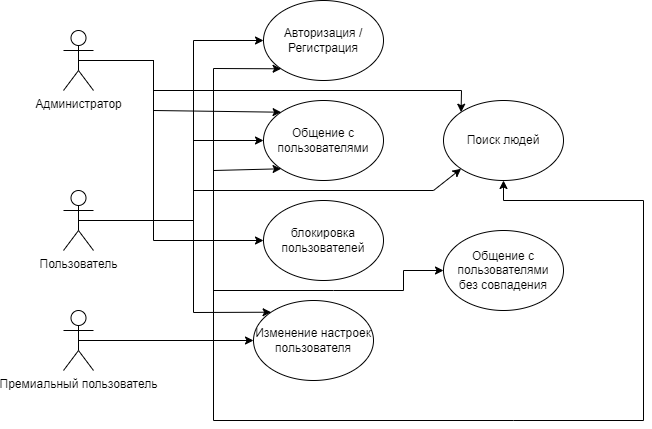

The diagram above was exported from draw.io. Its source (the exported page's mxGraphModel, read from the mxfile embedded in the PNG):
<mxGraphModel dx="1422" dy="789" grid="1" gridSize="10" guides="1" tooltips="1" connect="1" arrows="1" fold="1" page="1" pageScale="1" pageWidth="1654" pageHeight="2336" math="0" shadow="0">
  <root>
    <mxCell id="0" />
    <mxCell id="1" parent="0" />
    <mxCell id="3vLYt_gq6YUK05-k2c9R-1" value="Общение с пользователями" style="ellipse;whiteSpace=wrap;html=1;" parent="1" vertex="1">
      <mxGeometry x="430" y="250" width="120" height="80" as="geometry" />
    </mxCell>
    <mxCell id="3vLYt_gq6YUK05-k2c9R-2" value="Администратор" style="shape=umlActor;verticalLabelPosition=bottom;verticalAlign=top;html=1;outlineConnect=0;" parent="1" vertex="1">
      <mxGeometry x="230" y="180" width="30" height="60" as="geometry" />
    </mxCell>
    <mxCell id="3vLYt_gq6YUK05-k2c9R-3" value="Пользователь" style="shape=umlActor;verticalLabelPosition=bottom;verticalAlign=top;html=1;outlineConnect=0;" parent="1" vertex="1">
      <mxGeometry x="230" y="340" width="30" height="60" as="geometry" />
    </mxCell>
    <mxCell id="3vLYt_gq6YUK05-k2c9R-9" value="Премиальный пользователь" style="shape=umlActor;verticalLabelPosition=bottom;verticalAlign=top;html=1;outlineConnect=0;" parent="1" vertex="1">
      <mxGeometry x="230" y="460" width="30" height="60" as="geometry" />
    </mxCell>
    <mxCell id="3vLYt_gq6YUK05-k2c9R-10" value="Авторизация /&lt;br&gt;Регистрация" style="ellipse;whiteSpace=wrap;html=1;" parent="1" vertex="1">
      <mxGeometry x="430" y="150" width="120" height="80" as="geometry" />
    </mxCell>
    <mxCell id="3vLYt_gq6YUK05-k2c9R-11" value="Изменение настроек пользователя" style="ellipse;whiteSpace=wrap;html=1;" parent="1" vertex="1">
      <mxGeometry x="420" y="450" width="120" height="80" as="geometry" />
    </mxCell>
    <mxCell id="3vLYt_gq6YUK05-k2c9R-12" value="Поиск людей" style="ellipse;whiteSpace=wrap;html=1;" parent="1" vertex="1">
      <mxGeometry x="610" y="250" width="120" height="80" as="geometry" />
    </mxCell>
    <mxCell id="M_FhORD1R0pogruw-joe-1" value="Общение с пользователями&lt;br&gt;без совпадения" style="ellipse;whiteSpace=wrap;html=1;" vertex="1" parent="1">
      <mxGeometry x="610" y="380" width="120" height="80" as="geometry" />
    </mxCell>
    <mxCell id="M_FhORD1R0pogruw-joe-2" value="блокировка пользователей" style="ellipse;whiteSpace=wrap;html=1;" vertex="1" parent="1">
      <mxGeometry x="430" y="350" width="120" height="80" as="geometry" />
    </mxCell>
    <mxCell id="M_FhORD1R0pogruw-joe-4" value="" style="endArrow=classic;html=1;rounded=0;exitX=0.5;exitY=0.5;exitDx=0;exitDy=0;exitPerimeter=0;entryX=0;entryY=0.5;entryDx=0;entryDy=0;" edge="1" parent="1" source="3vLYt_gq6YUK05-k2c9R-3" target="3vLYt_gq6YUK05-k2c9R-1">
      <mxGeometry width="50" height="50" relative="1" as="geometry">
        <mxPoint x="700" y="420" as="sourcePoint" />
        <mxPoint x="750" y="370" as="targetPoint" />
        <Array as="points">
          <mxPoint x="360" y="370" />
          <mxPoint x="360" y="290" />
        </Array>
      </mxGeometry>
    </mxCell>
    <mxCell id="M_FhORD1R0pogruw-joe-5" value="" style="endArrow=classic;html=1;rounded=0;exitX=0.5;exitY=0.5;exitDx=0;exitDy=0;exitPerimeter=0;entryX=0;entryY=0.5;entryDx=0;entryDy=0;" edge="1" parent="1" source="3vLYt_gq6YUK05-k2c9R-2" target="M_FhORD1R0pogruw-joe-2">
      <mxGeometry width="50" height="50" relative="1" as="geometry">
        <mxPoint x="700" y="420" as="sourcePoint" />
        <mxPoint x="750" y="370" as="targetPoint" />
        <Array as="points">
          <mxPoint x="320" y="210" />
          <mxPoint x="320" y="390" />
        </Array>
      </mxGeometry>
    </mxCell>
    <mxCell id="M_FhORD1R0pogruw-joe-6" value="" style="endArrow=classic;html=1;rounded=0;entryX=0;entryY=0.5;entryDx=0;entryDy=0;" edge="1" parent="1" target="3vLYt_gq6YUK05-k2c9R-11">
      <mxGeometry width="50" height="50" relative="1" as="geometry">
        <mxPoint x="250" y="490" as="sourcePoint" />
        <mxPoint x="750" y="370" as="targetPoint" />
      </mxGeometry>
    </mxCell>
    <mxCell id="M_FhORD1R0pogruw-joe-7" value="" style="endArrow=classic;html=1;rounded=0;exitX=0.5;exitY=0.5;exitDx=0;exitDy=0;exitPerimeter=0;entryX=0;entryY=0;entryDx=0;entryDy=0;" edge="1" parent="1" source="3vLYt_gq6YUK05-k2c9R-2" target="3vLYt_gq6YUK05-k2c9R-1">
      <mxGeometry width="50" height="50" relative="1" as="geometry">
        <mxPoint x="700" y="420" as="sourcePoint" />
        <mxPoint x="750" y="370" as="targetPoint" />
        <Array as="points">
          <mxPoint x="320" y="210" />
          <mxPoint x="320" y="260" />
        </Array>
      </mxGeometry>
    </mxCell>
    <mxCell id="M_FhORD1R0pogruw-joe-8" value="" style="endArrow=classic;html=1;rounded=0;exitX=0.5;exitY=0.5;exitDx=0;exitDy=0;exitPerimeter=0;entryX=0;entryY=0;entryDx=0;entryDy=0;" edge="1" parent="1" source="3vLYt_gq6YUK05-k2c9R-2" target="3vLYt_gq6YUK05-k2c9R-12">
      <mxGeometry width="50" height="50" relative="1" as="geometry">
        <mxPoint x="700" y="420" as="sourcePoint" />
        <mxPoint x="750" y="370" as="targetPoint" />
        <Array as="points">
          <mxPoint x="320" y="210" />
          <mxPoint x="320" y="240" />
          <mxPoint x="628" y="240" />
        </Array>
      </mxGeometry>
    </mxCell>
    <mxCell id="M_FhORD1R0pogruw-joe-9" value="" style="endArrow=classic;html=1;rounded=0;exitX=0.5;exitY=0.5;exitDx=0;exitDy=0;exitPerimeter=0;entryX=0;entryY=0.5;entryDx=0;entryDy=0;" edge="1" parent="1" source="3vLYt_gq6YUK05-k2c9R-3" target="3vLYt_gq6YUK05-k2c9R-10">
      <mxGeometry width="50" height="50" relative="1" as="geometry">
        <mxPoint x="700" y="420" as="sourcePoint" />
        <mxPoint x="750" y="370" as="targetPoint" />
        <Array as="points">
          <mxPoint x="360" y="370" />
          <mxPoint x="360" y="190" />
        </Array>
      </mxGeometry>
    </mxCell>
    <mxCell id="M_FhORD1R0pogruw-joe-10" value="" style="endArrow=classic;html=1;rounded=0;exitX=0.5;exitY=0.5;exitDx=0;exitDy=0;exitPerimeter=0;entryX=0;entryY=1;entryDx=0;entryDy=0;" edge="1" parent="1" source="3vLYt_gq6YUK05-k2c9R-9" target="3vLYt_gq6YUK05-k2c9R-1">
      <mxGeometry width="50" height="50" relative="1" as="geometry">
        <mxPoint x="700" y="420" as="sourcePoint" />
        <mxPoint x="750" y="370" as="targetPoint" />
        <Array as="points">
          <mxPoint x="380" y="490" />
          <mxPoint x="380" y="320" />
        </Array>
      </mxGeometry>
    </mxCell>
    <mxCell id="M_FhORD1R0pogruw-joe-11" value="" style="endArrow=classic;html=1;rounded=0;exitX=0.5;exitY=0.5;exitDx=0;exitDy=0;exitPerimeter=0;entryX=0;entryY=0.5;entryDx=0;entryDy=0;" edge="1" parent="1" source="3vLYt_gq6YUK05-k2c9R-9" target="M_FhORD1R0pogruw-joe-1">
      <mxGeometry width="50" height="50" relative="1" as="geometry">
        <mxPoint x="700" y="420" as="sourcePoint" />
        <mxPoint x="750" y="370" as="targetPoint" />
        <Array as="points">
          <mxPoint x="380" y="490" />
          <mxPoint x="380" y="440" />
          <mxPoint x="500" y="440" />
          <mxPoint x="570" y="440" />
          <mxPoint x="570" y="420" />
        </Array>
      </mxGeometry>
    </mxCell>
    <mxCell id="M_FhORD1R0pogruw-joe-12" value="" style="endArrow=classic;html=1;rounded=0;exitX=0.5;exitY=0.5;exitDx=0;exitDy=0;exitPerimeter=0;entryX=0;entryY=1;entryDx=0;entryDy=0;" edge="1" parent="1" source="3vLYt_gq6YUK05-k2c9R-3" target="3vLYt_gq6YUK05-k2c9R-12">
      <mxGeometry width="50" height="50" relative="1" as="geometry">
        <mxPoint x="700" y="420" as="sourcePoint" />
        <mxPoint x="750" y="370" as="targetPoint" />
        <Array as="points">
          <mxPoint x="360" y="370" />
          <mxPoint x="360" y="340" />
          <mxPoint x="600" y="340" />
        </Array>
      </mxGeometry>
    </mxCell>
    <mxCell id="M_FhORD1R0pogruw-joe-13" value="" style="endArrow=classic;html=1;rounded=0;exitX=0.5;exitY=0.5;exitDx=0;exitDy=0;exitPerimeter=0;entryX=0.5;entryY=1;entryDx=0;entryDy=0;" edge="1" parent="1" source="3vLYt_gq6YUK05-k2c9R-9" target="3vLYt_gq6YUK05-k2c9R-12">
      <mxGeometry width="50" height="50" relative="1" as="geometry">
        <mxPoint x="700" y="420" as="sourcePoint" />
        <mxPoint x="750" y="370" as="targetPoint" />
        <Array as="points">
          <mxPoint x="380" y="490" />
          <mxPoint x="380" y="570" />
          <mxPoint x="680" y="570" />
          <mxPoint x="810" y="570" />
          <mxPoint x="810" y="350" />
          <mxPoint x="670" y="350" />
        </Array>
      </mxGeometry>
    </mxCell>
    <mxCell id="M_FhORD1R0pogruw-joe-14" value="" style="endArrow=classic;html=1;rounded=0;exitX=0.5;exitY=0.5;exitDx=0;exitDy=0;exitPerimeter=0;entryX=0;entryY=1;entryDx=0;entryDy=0;" edge="1" parent="1" source="3vLYt_gq6YUK05-k2c9R-9" target="3vLYt_gq6YUK05-k2c9R-10">
      <mxGeometry width="50" height="50" relative="1" as="geometry">
        <mxPoint x="700" y="420" as="sourcePoint" />
        <mxPoint x="750" y="370" as="targetPoint" />
        <Array as="points">
          <mxPoint x="380" y="490" />
          <mxPoint x="380" y="218" />
        </Array>
      </mxGeometry>
    </mxCell>
    <mxCell id="M_FhORD1R0pogruw-joe-15" value="" style="endArrow=classic;html=1;rounded=0;exitX=0.5;exitY=0.5;exitDx=0;exitDy=0;exitPerimeter=0;entryX=0;entryY=0;entryDx=0;entryDy=0;" edge="1" parent="1" source="3vLYt_gq6YUK05-k2c9R-3" target="3vLYt_gq6YUK05-k2c9R-11">
      <mxGeometry width="50" height="50" relative="1" as="geometry">
        <mxPoint x="250" y="370" as="sourcePoint" />
        <mxPoint x="750" y="370" as="targetPoint" />
        <Array as="points">
          <mxPoint x="360" y="370" />
          <mxPoint x="360" y="462" />
        </Array>
      </mxGeometry>
    </mxCell>
  </root>
</mxGraphModel>